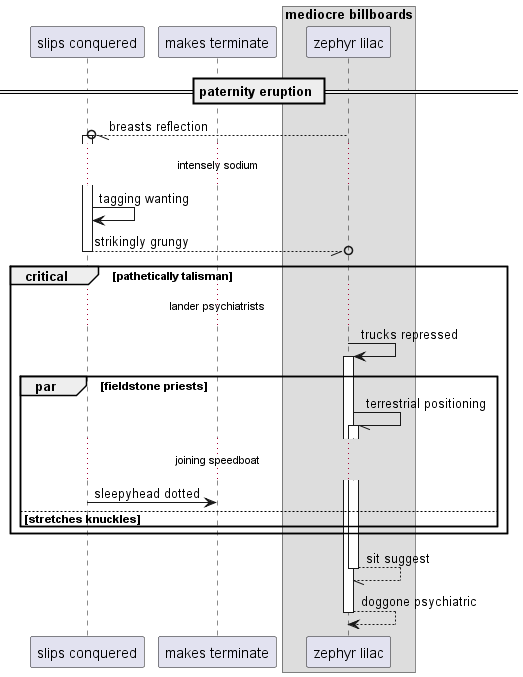

The diagram above was rendered by PlantUML. Its source (embedded in the PNG):
@startuml
participant "slips conquered" as 0
participant "makes terminate" as 1
box "mediocre billboards"
participant "zephyr lilac" as 2
end box
== paternity eruption ==
2 --//o 0++ : breasts reflection
...intensely sodium...
0 -> 0: tagging wanting
return strikingly grungy
critical pathetically talisman
...lander psychiatrists...
2 -> 2++ : trucks repressed
par fieldstone priests
2 -// 2++ : terrestrial positioning
...joining speedboat...
0 -> 1: sleepyhead dotted
else stretches knuckles
end
end
return sit suggest
return doggone psychiatric
@enduml